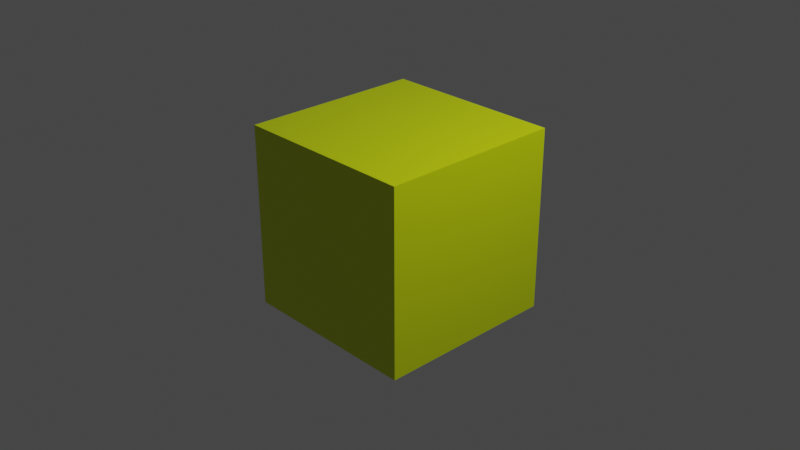 # Source: pickup.blend  (saved by Blender 2.93.20; exported with 4.5.12 LTS)
import bpy
from mathutils import Matrix  # noqa: F401  (used for matrix-valued properties, if any)

bpy.ops.wm.read_factory_settings(use_empty=True)
scene = bpy.context.scene
scene.name = 'Scene'

# ---- collections
col_pickup_collection = bpy.data.collections.new('Pickup Collection'); scene.collection.children.link(col_pickup_collection)

# ---- materials (node trees are filled in below, after node groups)
mat_pickup_material = bpy.data.materials.new('pickup_material')
mat_pickup_material.alpha_threshold = 0.0
mat_pickup_material.use_transparent_shadow = False
mat_pickup_material.line_color = (0.0, 0.0, 0.0, 1.0)

# ---- material node trees
mat_pickup_material.use_nodes = True; mat_pickup_material.node_tree.nodes.clear()
_N = mat_pickup_material.node_tree.nodes; _L = mat_pickup_material.node_tree.links
n0 = _N.new('ShaderNodeOutputMaterial'); n0.name = 'Material Output'; n0.location = (300, 300)
n1 = _N.new('ShaderNodeBsdfPrincipled'); n1.name = 'Principled BSDF'; n1.location = (10, 300)
n1.distribution = 'GGX'
n1.subsurface_method = 'BURLEY'
n1.inputs[0].default_value = (0.64, 0.8, 0.0, 1.0)
n1.inputs[2].default_value = 0.4
n1.inputs[3].default_value = 1.45
n1.inputs[27].default_value = (0.0, 0.0, 0.0, 1.0)
n1.inputs[28].default_value = 1.0
_L.new(n1.outputs[0], n0.inputs[0])
n0.is_active_output = True

# ---- world
world_world = bpy.data.worlds.new('World'); scene.world = world_world
world_world.use_nodes = True; world_world.node_tree.nodes.clear()
_N = world_world.node_tree.nodes; _L = world_world.node_tree.links
n0 = _N.new('ShaderNodeOutputWorld'); n0.name = 'World Output'; n0.location = (300, 300)
n1 = _N.new('ShaderNodeBackground'); n1.name = 'Background'; n1.location = (10, 300)
n1.inputs[0].default_value = (0.05088, 0.05088, 0.05088, 1.0)
_L.new(n1.outputs[0], n0.inputs[0])
n0.is_active_output = True
world_world.color = (0.05088, 0.05088, 0.05088)
world_world.use_sun_shadow = False
world_world.sun_shadow_jitter_overblur = 0.0

# ---- cameras
cam_camera = bpy.data.cameras.new('Camera')
cam_camera.clip_end = 100.0
cam_camera.ortho_scale = 7.314

# ---- lights
light_light = bpy.data.lights.new('Light', 'POINT')
light_light.transmission_factor = 0.0
light_light.energy = 1000.0
light_light.shadow_soft_size = 0.1
light_light.shadow_maximum_resolution = 0.006
light_light.use_absolute_resolution = True

# ---- meshes
me_pickup = bpy.data.meshes.new('pickup')
me_pickup.from_pydata([(1.0, 1.0, 1.0), (1.0, 1.0, -1.0), (1.0, -1.0, 1.0), (1.0, -1.0, -1.0), (-1.0, 1.0, 1.0), (-1.0, 1.0, -1.0), (-1.0, -1.0, 1.0), (-1.0, -1.0, -1.0)], [], [(0, 4, 6, 2), (3, 2, 6, 7), (7, 6, 4, 5), (5, 1, 3, 7), (1, 0, 2, 3), (5, 4, 0, 1)])
_uv = me_pickup.uv_layers.new(name='UVMap')
_uv.uv.foreach_set('vector', [0.625, 0.5, 0.875, 0.5, 0.875, 0.75, 0.625, 0.75, 0.375, 0.75, 0.625, 0.75, 0.625, 1.0, 0.375, 1.0, 0.375, 0.0, 0.625, 0.0, 0.625, 0.25, 0.375, 0.25, 0.125, 0.5, 0.375, 0.5, 0.375, 0.75, 0.125, 0.75, 0.375, 0.5, 0.625, 0.5, 0.625, 0.75, 0.375, 0.75, 0.375, 0.25, 0.625, 0.25, 0.625, 0.5, 0.375, 0.5])
me_pickup.materials.append(mat_pickup_material)
me_pickup.use_remesh_preserve_volume = False
me_pickup.use_remesh_preserve_attributes = False
me_pickup.use_mirror_vertex_groups = False
me_pickup.update()

# ---- objects
ob_light = bpy.data.objects.new('Light', light_light)
ob_camera = bpy.data.objects.new('Camera', cam_camera)
ob_pickup = bpy.data.objects.new('pickup', me_pickup)

# ---- transforms, parenting, visibility, modifiers, constraints
ob_light.location = (4.076, 1.005, 5.904)
ob_light.rotation_euler = (0.6503, 0.05522, 1.866)
ob_light.lock_rotations_4d = False
ob_light.empty_display_type = 'ARROWS'
ob_light.color = (0.0, 0.0, 0.0, 0.0)
ob_light.lineart.crease_threshold = 0.0
ob_camera.location = (7.359, -6.926, 4.958)
ob_camera.rotation_euler = (1.109, 0.0, 0.8149)
ob_camera.lock_rotations_4d = False
ob_camera.empty_display_type = 'ARROWS'
ob_camera.color = (0.0, 0.0, 0.0, 0.0)
ob_camera.display_type = 'WIRE'
ob_camera.lineart.crease_threshold = 0.0
ob_pickup.location = (0.0, 0.0, 0.0)
ob_pickup.lock_rotations_4d = False
ob_pickup.empty_display_type = 'ARROWS'
ob_pickup.lineart.crease_threshold = 0.0

# ---- collection membership
scene.collection.objects.link(ob_light)
scene.collection.objects.link(ob_camera)
col_pickup_collection.objects.link(ob_pickup)

# ---- scene / render settings (as saved in the file)
scene.camera = ob_camera
scene.frame_start = 1; scene.frame_end = 250; scene.frame_set(1)
scene.render.engine = 'BLENDER_EEVEE_NEXT'
scene.cycles.use_denoising = False
scene.cycles.samples = 128
scene.cycles.sampling_pattern = 'TABULATED_SOBOL'
scene.cycles.use_adaptive_sampling = False
scene.cycles.use_light_tree = False
scene.view_settings.view_transform = 'Filmic'
bpy.context.view_layer.update()
